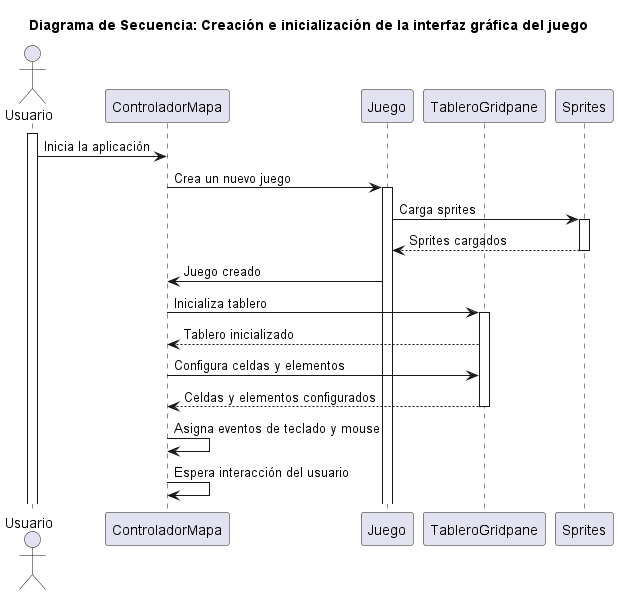

The diagram above was rendered by PlantUML. Its source (embedded in the PNG):
@startuml

title Diagrama de Secuencia: Creación e inicialización de la interfaz gráfica del juego

actor Usuario

participant "ControladorMapa" as Controlador
participant "Juego" as Juego
participant "TableroGridpane" as Tablero
participant "Sprites" as Sprites

activate Usuario
Usuario -> Controlador: Inicia la aplicación

Controlador -> Juego: Crea un nuevo juego
activate Juego
Juego -> Sprites: Carga sprites
activate Sprites
Sprites --> Juego: Sprites cargados
deactivate Sprites
Juego -> Controlador: Juego creado

Controlador -> Tablero: Inicializa tablero
activate Tablero
Tablero --> Controlador: Tablero inicializado
Controlador -> Tablero: Configura celdas y elementos
Tablero --> Controlador: Celdas y elementos configurados
deactivate Tablero

Controlador -> Controlador: Asigna eventos de teclado y mouse
Controlador -> Controlador: Espera interacción del usuario

@enduml